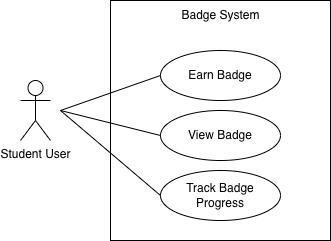

The diagram above was exported from draw.io. Its source (the exported page's mxGraphModel, read from the mxfile embedded in the PNG):
<mxGraphModel dx="724" dy="559" grid="0" gridSize="10" guides="1" tooltips="1" connect="1" arrows="1" fold="1" page="1" pageScale="1" pageWidth="850" pageHeight="1100" math="0" shadow="0">
  <root>
    <mxCell id="0" />
    <mxCell id="1" parent="0" />
    <mxCell id="McTjPw78uWAzCtaliYJE-1" value="" style="rounded=0;whiteSpace=wrap;html=1;" parent="1" vertex="1">
      <mxGeometry x="260" y="170" width="220" height="240" as="geometry" />
    </mxCell>
    <mxCell id="McTjPw78uWAzCtaliYJE-2" value="Earn Badge" style="ellipse;whiteSpace=wrap;html=1;" parent="1" vertex="1">
      <mxGeometry x="310" y="220" width="120" height="50" as="geometry" />
    </mxCell>
    <mxCell id="McTjPw78uWAzCtaliYJE-3" value="View Badge" style="ellipse;whiteSpace=wrap;html=1;" parent="1" vertex="1">
      <mxGeometry x="310" y="280" width="120" height="50" as="geometry" />
    </mxCell>
    <mxCell id="McTjPw78uWAzCtaliYJE-4" value="Track Badge Progress" style="ellipse;whiteSpace=wrap;html=1;" parent="1" vertex="1">
      <mxGeometry x="310" y="340" width="120" height="50" as="geometry" />
    </mxCell>
    <mxCell id="McTjPw78uWAzCtaliYJE-5" value="Badge System" style="text;strokeColor=none;fillColor=none;align=center;verticalAlign=middle;spacingLeft=4;spacingRight=4;overflow=hidden;points=[[0,0.5],[1,0.5]];portConstraint=eastwest;rotatable=0;whiteSpace=wrap;html=1;" parent="1" vertex="1">
      <mxGeometry x="312.5" y="170" width="115" height="30" as="geometry" />
    </mxCell>
    <mxCell id="McTjPw78uWAzCtaliYJE-6" value="Student User" style="shape=umlActor;verticalLabelPosition=bottom;verticalAlign=top;html=1;outlineConnect=0;" parent="1" vertex="1">
      <mxGeometry x="170" y="250" width="30" height="60" as="geometry" />
    </mxCell>
    <mxCell id="32tjrrAawi4_nt8nOLgD-40" value="" style="endArrow=none;html=1;rounded=0;entryX=0;entryY=0.5;entryDx=0;entryDy=0;" parent="1" target="McTjPw78uWAzCtaliYJE-2" edge="1">
      <mxGeometry width="50" height="50" relative="1" as="geometry">
        <mxPoint x="210" y="280" as="sourcePoint" />
        <mxPoint x="380" y="340" as="targetPoint" />
      </mxGeometry>
    </mxCell>
    <mxCell id="32tjrrAawi4_nt8nOLgD-41" value="" style="endArrow=none;html=1;rounded=0;entryX=0;entryY=0.5;entryDx=0;entryDy=0;" parent="1" target="McTjPw78uWAzCtaliYJE-3" edge="1">
      <mxGeometry width="50" height="50" relative="1" as="geometry">
        <mxPoint x="210" y="280" as="sourcePoint" />
        <mxPoint x="330" y="290" as="targetPoint" />
      </mxGeometry>
    </mxCell>
    <mxCell id="32tjrrAawi4_nt8nOLgD-42" value="" style="endArrow=none;html=1;rounded=0;entryX=0;entryY=0.5;entryDx=0;entryDy=0;" parent="1" target="McTjPw78uWAzCtaliYJE-4" edge="1">
      <mxGeometry width="50" height="50" relative="1" as="geometry">
        <mxPoint x="210" y="280" as="sourcePoint" />
        <mxPoint x="340" y="375" as="targetPoint" />
      </mxGeometry>
    </mxCell>
  </root>
</mxGraphModel>